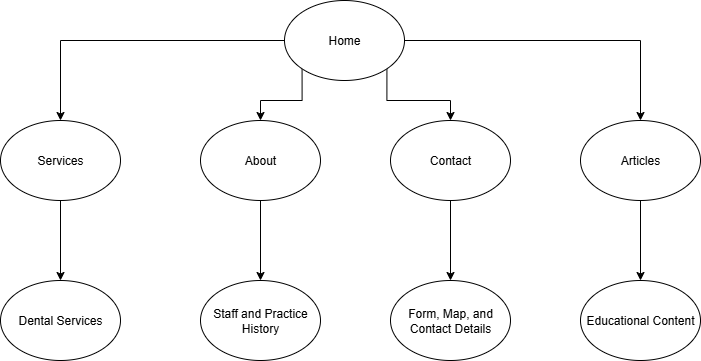

The diagram above was exported from draw.io. Its source (the exported page's mxGraphModel, read from the mxfile embedded in the PNG):
<mxGraphModel dx="1042" dy="527" grid="1" gridSize="10" guides="1" tooltips="1" connect="1" arrows="1" fold="1" page="1" pageScale="1" pageWidth="827" pageHeight="1169" math="0" shadow="0">
  <root>
    <mxCell id="0" />
    <mxCell id="1" parent="0" />
    <mxCell id="NKD05DP6Nf4RQusy_xID-11" style="edgeStyle=orthogonalEdgeStyle;rounded=0;orthogonalLoop=1;jettySize=auto;html=1;exitX=0;exitY=0.5;exitDx=0;exitDy=0;entryX=0.5;entryY=0;entryDx=0;entryDy=0;" edge="1" parent="1" source="NKD05DP6Nf4RQusy_xID-1" target="NKD05DP6Nf4RQusy_xID-2">
      <mxGeometry relative="1" as="geometry" />
    </mxCell>
    <mxCell id="NKD05DP6Nf4RQusy_xID-12" style="edgeStyle=orthogonalEdgeStyle;rounded=0;orthogonalLoop=1;jettySize=auto;html=1;exitX=0;exitY=1;exitDx=0;exitDy=0;entryX=0.5;entryY=0;entryDx=0;entryDy=0;" edge="1" parent="1" source="NKD05DP6Nf4RQusy_xID-1" target="NKD05DP6Nf4RQusy_xID-3">
      <mxGeometry relative="1" as="geometry" />
    </mxCell>
    <mxCell id="NKD05DP6Nf4RQusy_xID-13" style="edgeStyle=orthogonalEdgeStyle;rounded=0;orthogonalLoop=1;jettySize=auto;html=1;exitX=1;exitY=1;exitDx=0;exitDy=0;entryX=0.5;entryY=0;entryDx=0;entryDy=0;" edge="1" parent="1" source="NKD05DP6Nf4RQusy_xID-1" target="NKD05DP6Nf4RQusy_xID-4">
      <mxGeometry relative="1" as="geometry" />
    </mxCell>
    <mxCell id="NKD05DP6Nf4RQusy_xID-14" style="edgeStyle=orthogonalEdgeStyle;rounded=0;orthogonalLoop=1;jettySize=auto;html=1;exitX=1;exitY=0.5;exitDx=0;exitDy=0;entryX=0.5;entryY=0;entryDx=0;entryDy=0;" edge="1" parent="1" source="NKD05DP6Nf4RQusy_xID-1" target="NKD05DP6Nf4RQusy_xID-5">
      <mxGeometry relative="1" as="geometry" />
    </mxCell>
    <mxCell id="NKD05DP6Nf4RQusy_xID-1" value="&lt;font style=&quot;vertical-align: inherit;&quot; dir=&quot;auto&quot;&gt;&lt;font style=&quot;vertical-align: inherit;&quot; dir=&quot;auto&quot;&gt;Home&lt;/font&gt;&lt;/font&gt;" style="ellipse;whiteSpace=wrap;html=1;" vertex="1" parent="1">
      <mxGeometry x="354" y="30" width="120" height="80" as="geometry" />
    </mxCell>
    <mxCell id="NKD05DP6Nf4RQusy_xID-15" style="edgeStyle=orthogonalEdgeStyle;rounded=0;orthogonalLoop=1;jettySize=auto;html=1;exitX=0.5;exitY=1;exitDx=0;exitDy=0;entryX=0.5;entryY=0;entryDx=0;entryDy=0;" edge="1" parent="1" source="NKD05DP6Nf4RQusy_xID-2" target="NKD05DP6Nf4RQusy_xID-6">
      <mxGeometry relative="1" as="geometry" />
    </mxCell>
    <mxCell id="NKD05DP6Nf4RQusy_xID-2" value="&lt;font style=&quot;vertical-align: inherit;&quot; dir=&quot;auto&quot;&gt;&lt;font style=&quot;vertical-align: inherit;&quot; dir=&quot;auto&quot;&gt;Services&lt;/font&gt;&lt;/font&gt;" style="ellipse;whiteSpace=wrap;html=1;" vertex="1" parent="1">
      <mxGeometry x="70" y="150" width="120" height="80" as="geometry" />
    </mxCell>
    <mxCell id="NKD05DP6Nf4RQusy_xID-16" style="edgeStyle=orthogonalEdgeStyle;rounded=0;orthogonalLoop=1;jettySize=auto;html=1;exitX=0.5;exitY=1;exitDx=0;exitDy=0;entryX=0.5;entryY=0;entryDx=0;entryDy=0;" edge="1" parent="1" source="NKD05DP6Nf4RQusy_xID-3" target="NKD05DP6Nf4RQusy_xID-7">
      <mxGeometry relative="1" as="geometry" />
    </mxCell>
    <mxCell id="NKD05DP6Nf4RQusy_xID-3" value="About" style="ellipse;whiteSpace=wrap;html=1;" vertex="1" parent="1">
      <mxGeometry x="270" y="150" width="120" height="80" as="geometry" />
    </mxCell>
    <mxCell id="NKD05DP6Nf4RQusy_xID-17" style="edgeStyle=orthogonalEdgeStyle;rounded=0;orthogonalLoop=1;jettySize=auto;html=1;exitX=0.5;exitY=1;exitDx=0;exitDy=0;entryX=0.5;entryY=0;entryDx=0;entryDy=0;" edge="1" parent="1" source="NKD05DP6Nf4RQusy_xID-4" target="NKD05DP6Nf4RQusy_xID-8">
      <mxGeometry relative="1" as="geometry" />
    </mxCell>
    <mxCell id="NKD05DP6Nf4RQusy_xID-4" value="Contact" style="ellipse;whiteSpace=wrap;html=1;" vertex="1" parent="1">
      <mxGeometry x="460" y="150" width="120" height="80" as="geometry" />
    </mxCell>
    <mxCell id="NKD05DP6Nf4RQusy_xID-18" style="edgeStyle=orthogonalEdgeStyle;rounded=0;orthogonalLoop=1;jettySize=auto;html=1;exitX=0.5;exitY=1;exitDx=0;exitDy=0;entryX=0.5;entryY=0;entryDx=0;entryDy=0;" edge="1" parent="1" source="NKD05DP6Nf4RQusy_xID-5" target="NKD05DP6Nf4RQusy_xID-9">
      <mxGeometry relative="1" as="geometry" />
    </mxCell>
    <mxCell id="NKD05DP6Nf4RQusy_xID-5" value="Articles" style="ellipse;whiteSpace=wrap;html=1;" vertex="1" parent="1">
      <mxGeometry x="650" y="150" width="120" height="80" as="geometry" />
    </mxCell>
    <mxCell id="NKD05DP6Nf4RQusy_xID-6" value="Dental Services" style="ellipse;whiteSpace=wrap;html=1;" vertex="1" parent="1">
      <mxGeometry x="70" y="310" width="120" height="80" as="geometry" />
    </mxCell>
    <mxCell id="NKD05DP6Nf4RQusy_xID-7" value="Staff and Practice History" style="ellipse;whiteSpace=wrap;html=1;" vertex="1" parent="1">
      <mxGeometry x="270" y="310" width="120" height="80" as="geometry" />
    </mxCell>
    <mxCell id="NKD05DP6Nf4RQusy_xID-8" value="Form, Map, and Contact Details" style="ellipse;whiteSpace=wrap;html=1;" vertex="1" parent="1">
      <mxGeometry x="460" y="310" width="120" height="80" as="geometry" />
    </mxCell>
    <mxCell id="NKD05DP6Nf4RQusy_xID-9" value="Educational Content" style="ellipse;whiteSpace=wrap;html=1;" vertex="1" parent="1">
      <mxGeometry x="650" y="310" width="120" height="80" as="geometry" />
    </mxCell>
  </root>
</mxGraphModel>